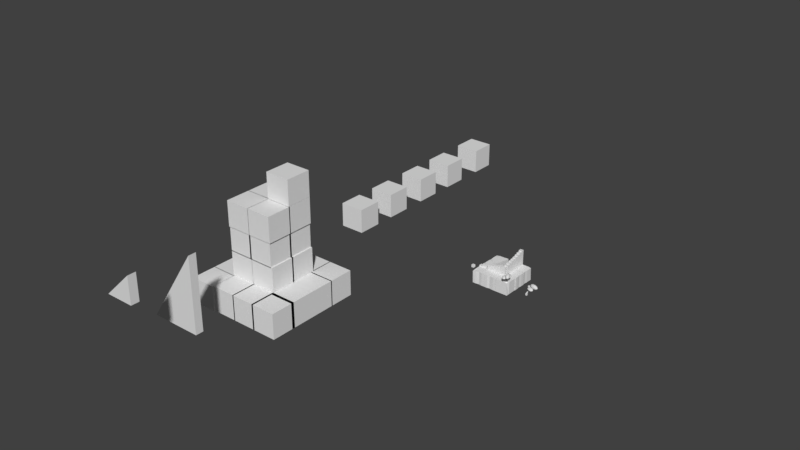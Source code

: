 # Source: island_block_testing.blend  (saved by Blender 2.78.0; exported with 4.5.12 LTS)
import bpy
from mathutils import Matrix  # noqa: F401  (used for matrix-valued properties, if any)

bpy.ops.wm.read_factory_settings(use_empty=True)
scene = bpy.context.scene
scene.name = 'Scene'

# ---- collections
col_collection_1 = bpy.data.collections.new('Collection 1'); scene.collection.children.link(col_collection_1)

# ---- world
world_world = bpy.data.worlds.new('World'); scene.world = world_world
world_world.color = (0.05088, 0.05088, 0.05088)
world_world.use_sun_shadow = False
world_world.sun_shadow_jitter_overblur = 0.0
world_world.cycles.sampling_method = 'MANUAL'

# ---- meshes
me_cube_001 = bpy.data.meshes.new('Cube.001')
me_cube_001.from_pydata([(-5.0, -5.0, -5.0), (-5.0, -5.0, 5.0), (-5.0, 5.0, -5.0), (-5.0, 5.0, 5.0), (5.0, -5.0, -5.0), (5.0, -5.0, 5.0), (5.0, 5.0, -5.0), (5.0, 5.0, 5.0), (-5.0, 0.0, -5.0), (-5.0, 0.0, 5.0), (5.0, 0.0, -5.0), (5.0, 0.0, 5.0), (0.0, 5.0, -5.0), (0.0, 5.0, 5.0), (-0.6016, -4.588, -5.0), (-0.6016, -4.588, 5.0), (0.0, 0.0, 5.0), (0.0, 0.0, -5.0), (2.5, 5.0, 5.0), (2.5, -5.0, -5.0), (2.5, 0.0, 5.0), (2.5, 5.0, -5.0), (2.5, -5.0, 5.0), (2.5, 0.0, -5.0), (-2.5, 5.0, -5.0), (-2.5, -5.0, 5.0), (-2.5, 0.0, -5.0), (-2.5, 5.0, 5.0), (-2.5, -5.0, -5.0), (-2.5, 0.0, 5.0), (-5.0, -2.5, -5.0), (5.0, -2.5, 5.0), (-5.0, -2.5, 5.0), (5.0, -2.5, -5.0), (0.0, -2.5, 5.0), (0.0, -2.5, -5.0), (2.5, -2.5, 5.0), (2.5, -2.5, -5.0), (-2.5, -2.5, -5.0), (-2.5, -2.5, 5.0), (-5.0, 2.5, 5.0), (5.0, 2.5, -5.0), (-5.0, 2.5, -5.0), (5.0, 2.5, 5.0), (0.0, 2.5, -5.0), (0.0, 2.5, 5.0), (2.5, 2.5, 5.0), (2.5, 2.5, -5.0), (-2.5, 2.5, -5.0), (-2.5, 2.5, 5.0), (-2.5, 5.0, 9.949), (0.0, 5.0, 9.949), (0.0, 2.5, 9.949), (-2.573, 2.661, 9.949), (0.0, 5.0, 10.67), (2.5, 5.0, 10.67), (0.0, 2.5, 10.67), (2.5, 2.5, 10.67), (-5.0, 2.5, 9.344), (-5.0, 5.0, 9.344), (-2.5, 5.0, 9.344), (-2.5, 2.5, 9.344), (2.5, 5.0, 11.33), (5.0, 5.0, 11.33), (5.0, 2.5, 11.33), (2.431, 2.698, 11.35), (15.26, 4.962, -5.0), (15.26, 4.962, 5.0), (5.263, 4.962, -5.0), (5.263, 4.962, 5.0), (15.26, 14.96, -5.0), (15.26, 14.96, 5.0), (5.263, 14.96, -5.0), (5.263, 14.96, 5.0), (10.26, 4.962, -5.0), (10.26, 4.962, 5.0), (10.26, 14.96, -5.0), (10.26, 14.96, 5.0), (5.263, 9.962, -5.0), (5.263, 9.962, 5.0), (14.96, 10.1, -5.0), (14.96, 10.1, 5.0), (10.26, 9.962, 5.0), (10.26, 9.962, -5.0), (5.263, 12.46, 5.0), (15.26, 12.46, -5.0), (10.26, 12.46, 5.0), (5.263, 12.46, -5.0), (15.26, 12.46, 5.0), (10.26, 12.46, -5.0), (5.263, 7.462, -5.0), (15.26, 7.462, 5.0), (10.26, 7.462, -5.0), (5.263, 7.462, 5.0), (15.26, 7.462, -5.0), (10.26, 7.462, 5.0), (12.76, 4.962, -5.0), (12.76, 14.96, 5.0), (12.76, 4.962, 5.0), (12.76, 14.96, -5.0), (12.76, 9.962, 5.0), (12.76, 9.962, -5.0), (12.76, 12.46, 5.0), (12.76, 12.46, -5.0), (12.76, 7.462, -5.0), (12.76, 7.462, 5.0), (7.763, 4.962, 5.0), (7.763, 14.96, -5.0), (7.763, 4.962, -5.0), (7.763, 14.96, 5.0), (7.763, 9.962, -5.0), (7.763, 9.962, 5.0), (7.763, 12.46, 5.0), (7.763, 12.46, -5.0), (7.763, 7.462, -5.0), (7.763, 7.462, 5.0), (5.263, 7.462, 12.88), (5.263, 9.962, 12.88), (7.763, 9.962, 12.88), (7.763, 7.462, 12.88), (5.263, 9.962, 13.55), (5.263, 12.46, 13.55), (7.763, 9.962, 13.55), (7.763, 12.46, 13.55), (7.763, 4.962, 12.28), (5.263, 4.962, 12.28), (5.263, 7.462, 12.28), (7.763, 7.462, 12.28), (5.263, 12.46, 13.91), (5.263, 14.96, 13.91), (7.763, 14.96, 13.91), (7.763, 12.46, 13.91), (15.3, 14.86, -5.0), (15.3, 14.86, 5.0), (5.305, 14.86, -5.0), (5.305, 14.86, 5.0), (15.3, 24.86, -5.0), (15.14, 24.48, 4.832), (5.305, 24.86, -5.0), (5.305, 24.86, 5.0), (10.3, 14.86, -5.0), (10.3, 14.86, 5.0), (10.3, 24.86, -5.0), (10.3, 24.86, 5.0), (5.305, 19.86, -5.0), (5.305, 19.86, 5.0), (15.3, 19.86, -5.0), (15.3, 19.86, 5.0), (10.3, 19.86, 5.0), (10.3, 19.86, -5.0), (5.305, 22.36, 5.0), (15.3, 22.36, -5.0), (10.3, 22.36, 5.0), (5.305, 22.36, -5.0), (15.3, 22.36, 5.0), (10.3, 22.36, -5.0), (5.305, 17.36, -5.0), (15.0, 17.15, 5.0), (10.3, 17.36, -5.0), (5.305, 17.36, 5.0), (15.0, 17.15, -5.0), (10.3, 17.36, 5.0), (12.8, 14.86, -5.0), (12.8, 24.86, 5.0), (12.8, 14.86, 5.0), (12.8, 24.86, -5.0), (12.8, 19.86, 5.0), (12.8, 19.86, -5.0), (12.8, 22.36, 5.0), (12.8, 22.36, -5.0), (12.8, 17.36, -5.0), (12.8, 17.36, 5.0), (7.805, 14.86, 5.0), (7.805, 24.86, -5.0), (7.805, 14.86, -5.0), (7.805, 24.86, 5.0), (7.805, 19.86, -5.0), (7.805, 19.86, 5.0), (7.805, 22.36, 5.0), (7.805, 22.36, -5.0), (7.805, 17.36, -5.0), (7.805, 17.36, 5.0), (5.305, 17.36, 15.3), (5.305, 19.86, 15.3), (7.805, 19.86, 15.3), (7.805, 17.36, 15.3), (5.305, 19.86, 16.09), (5.305, 22.36, 16.09), (7.805, 19.86, 16.09), (7.805, 22.36, 16.09), (7.805, 14.86, 14.5), (5.305, 14.86, 14.5), (5.305, 17.36, 14.5), (7.805, 17.36, 14.5), (5.305, 22.36, 17.01), (5.305, 24.86, 17.01), (7.805, 24.86, 17.01), (7.805, 22.36, 17.01), (-14.9, 14.91, -5.0), (-14.9, 14.91, 5.0), (-4.9, 14.91, -5.0), (-4.9, 14.91, 5.0), (-14.9, 4.912, -5.0), (-14.9, 4.912, 5.0), (-4.9, 4.912, -5.0), (-4.9, 4.912, 5.0), (-9.9, 14.91, -5.0), (-9.9, 14.91, 5.0), (-9.9, 4.912, -5.0), (-9.9, 4.912, 5.0), (-4.9, 9.912, -5.0), (-4.9, 9.912, 5.0), (-14.9, 9.912, -5.0), (-15.1, 9.89, 4.854), (-9.9, 9.912, 5.0), (-9.9, 9.912, -5.0), (-4.9, 7.412, 5.0), (-14.9, 7.412, -5.0), (-9.9, 7.412, 5.0), (-4.9, 7.412, -5.0), (-14.78, 7.446, 5.376), (-9.9, 7.412, -5.0), (-4.9, 12.41, -5.0), (-14.9, 12.41, 5.0), (-9.9, 12.41, -5.0), (-4.9, 12.41, 5.0), (-14.9, 12.41, -5.0), (-9.9, 12.41, 5.0), (-12.4, 14.91, -5.0), (-12.4, 4.912, 5.0), (-12.4, 14.91, 5.0), (-12.4, 4.912, -5.0), (-12.4, 9.912, 5.0), (-12.4, 9.912, -5.0), (-12.4, 7.412, 5.0), (-12.4, 7.412, -5.0), (-12.4, 12.41, -5.0), (-12.4, 12.41, 5.0), (-7.4, 14.91, 5.0), (-7.4, 4.912, -5.0), (-7.4, 14.91, -5.0), (-7.4, 4.912, 5.0), (-7.4, 9.912, -5.0), (-7.4, 9.912, 5.0), (-7.4, 7.412, 5.0), (-7.4, 7.412, -5.0), (-7.4, 12.41, -5.0), (-7.4, 12.41, 5.0), (-4.9, 12.41, 7.366), (-4.9, 9.912, 7.366), (-7.4, 9.912, 7.366), (-7.4, 12.41, 7.366), (-4.9, 9.912, 7.905), (-4.9, 7.412, 7.905), (-7.55, 9.862, 7.648), (-7.4, 7.412, 7.905), (-7.4, 14.91, 7.065), (-4.9, 14.91, 7.065), (-4.9, 12.41, 7.065), (-7.4, 12.41, 7.065), (-4.9, 7.412, 8.155), (-4.9, 4.912, 8.155), (-7.4, 4.912, 8.155), (-7.4, 7.412, 8.155), (4.96, -5.0, -5.0), (4.96, -5.0, 5.0), (4.96, 5.0, -5.0), (4.96, 5.0, 5.0), (14.96, -5.0, -5.0), (14.08, -4.998, 4.6), (14.96, 5.0, -5.0), (14.96, 5.0, 5.0), (4.96, 0.0, -5.0), (4.96, 0.0, 5.0), (14.96, 0.0, -5.0), (14.96, 0.0, 5.0), (9.96, 5.0, -5.0), (9.96, 5.0, 5.0), (9.96, -5.0, -5.0), (9.96, -5.0, 5.0), (9.96, 0.0, 5.0), (9.96, 0.0, -5.0), (12.46, 5.0, 5.0), (12.46, -5.0, -5.0), (12.46, 0.0, 5.0), (12.46, 5.0, -5.0), (12.46, -5.0, 5.0), (12.46, 0.0, -5.0), (7.46, 5.0, -5.0), (7.46, -5.0, 5.0), (7.46, 0.0, -5.0), (7.46, 5.0, 5.0), (7.46, -5.0, -5.0), (7.46, 0.0, 5.0), (4.96, -2.5, -5.0), (14.96, -2.5, 5.0), (4.96, -2.5, 5.0), (14.96, -2.5, -5.0), (9.96, -2.5, 5.0), (9.96, -2.5, -5.0), (12.46, -2.5, 5.0), (12.46, -2.5, -5.0), (7.46, -2.5, -5.0), (7.46, -2.5, 5.0), (4.96, 2.5, 5.0), (14.96, 2.5, -5.0), (4.96, 2.5, -5.0), (14.96, 2.5, 5.0), (9.96, 2.5, -5.0), (9.96, 2.5, 5.0), (12.46, 2.5, 5.0), (12.46, 2.5, -5.0), (7.46, 2.5, -5.0), (7.46, 2.5, 5.0), (8.003, 4.457, 6.568), (9.418, 4.457, 6.568), (9.418, 3.043, 6.568), (8.003, 3.043, 6.568), (9.96, 5.0, 5.181), (12.46, 5.0, 5.181), (9.96, 2.5, 5.181), (12.46, 2.5, 5.181), (4.96, 2.5, 11.58), (4.96, 5.0, 11.58), (7.46, 5.0, 11.58), (7.46, 2.5, 11.58), (12.46, 5.0, 5.087), (14.96, 5.0, 5.087), (14.96, 2.5, 5.087), (12.46, 2.5, 5.087), (-14.82, 24.86, -5.0), (-14.93, 24.67, 4.662), (-4.818, 24.86, -5.0), (-4.818, 24.86, 5.0), (-14.82, 14.86, -5.0), (-14.82, 14.86, 5.0), (-4.818, 14.86, -5.0), (-4.818, 14.86, 5.0), (-9.818, 24.86, -5.0), (-9.818, 24.86, 5.0), (-9.818, 14.86, -5.0), (-9.818, 14.86, 5.0), (-4.818, 19.86, -5.0), (-4.818, 19.86, 5.0), (-14.82, 19.86, -5.0), (-14.82, 19.86, 5.0), (-9.818, 19.86, 5.0), (-9.818, 19.86, -5.0), (-4.818, 17.36, 5.0), (-14.82, 17.36, -5.0), (-9.818, 17.36, 5.0), (-4.818, 17.36, -5.0), (-14.88, 17.24, 4.672), (-9.818, 17.36, -5.0), (-4.818, 22.36, -5.0), (-14.82, 22.36, 5.0), (-9.818, 22.36, -5.0), (-4.818, 22.36, 5.0), (-14.82, 22.36, -5.0), (-9.818, 22.36, 5.0), (-12.32, 24.86, -5.0), (-12.32, 14.86, 5.0), (-12.32, 24.86, 5.0), (-12.32, 14.86, -5.0), (-12.32, 19.86, 5.0), (-12.32, 19.86, -5.0), (-12.32, 17.36, 5.0), (-12.32, 17.36, -5.0), (-12.32, 22.36, -5.0), (-12.32, 22.36, 5.0), (-7.318, 24.86, 5.0), (-7.318, 14.86, -5.0), (-7.318, 24.86, -5.0), (-7.318, 14.86, 5.0), (-7.318, 19.86, -5.0), (-7.318, 19.86, 5.0), (-7.318, 17.36, 5.0), (-7.318, 17.36, -5.0), (-7.318, 22.36, -5.0), (-7.318, 22.36, 5.0), (-4.818, 22.36, 5.634), (-4.818, 19.86, 5.634), (-7.318, 19.86, 5.634), (-7.318, 22.36, 5.634), (-4.818, 19.86, 6.137), (-4.818, 17.36, 6.137), (-7.318, 19.86, 6.137), (-7.318, 17.36, 6.137), (-7.318, 24.86, 5.194), (-4.818, 24.86, 5.194), (-4.818, 22.36, 5.194), (-7.318, 22.36, 5.194), (-4.818, 17.36, 6.526), (-4.818, 14.86, 6.526), (-7.318, 14.86, 6.526), (-7.318, 17.36, 6.526), (7.46, 5.0, 5.391), (9.96, 5.0, 5.391), (9.96, 2.5, 5.391), (7.46, 2.5, 5.391), (-14.98, -5.0, -5.0), (-15.06, -5.212, 4.454), (-14.98, 5.0, -5.0), (-14.98, 5.0, 5.0), (-4.976, -5.0, -5.0), (-4.976, -5.0, 5.0), (-4.976, 5.0, -5.0), (-4.976, 5.0, 5.0), (-14.98, 0.0, -5.0), (-14.98, 0.0, 5.0), (-4.976, 0.0, -5.0), (-4.976, 0.0, 5.0), (-9.976, 5.0, -5.0), (-9.976, 5.0, 5.0), (-9.976, -4.618, -5.0), (-10.02, -4.489, 5.0), (-9.976, 0.0, 5.0), (-9.976, 0.0, -5.0), (-7.476, 5.0, 5.0), (-7.476, -5.0, -5.0), (-7.476, 0.0, 5.0), (-7.476, 5.0, -5.0), (-7.476, -5.0, 5.0), (-7.476, 0.0, -5.0), (-12.48, 5.0, -5.0), (-12.48, -5.0, 5.0), (-12.48, 0.0, -5.0), (-12.48, 5.0, 5.0), (-12.48, -5.0, -5.0), (-12.48, 0.0, 5.0), (-14.98, -2.5, -5.0), (-4.976, -2.5, 5.0), (-14.98, -2.5, 5.0), (-4.976, -2.5, -5.0), (-9.976, -2.5, 5.0), (-9.976, -2.5, -5.0), (-7.476, -2.5, 5.0), (-7.476, -2.5, -5.0), (-12.48, -2.5, -5.0), (-12.48, -2.5, 5.0), (-14.98, 2.5, 5.0), (-4.976, 2.5, -5.0), (-14.98, 2.5, -5.0), (-4.976, 2.5, 5.0), (-9.976, 2.5, -5.0), (-9.976, 2.5, 5.0), (-7.476, 2.5, 5.0), (-7.476, 2.5, -5.0), (-12.48, 2.5, -5.0), (-12.48, 2.5, 5.0), (-11.93, 4.457, 6.568), (-10.52, 4.457, 6.568), (-10.52, 3.043, 6.568), (-11.93, 3.043, 6.568), (-9.976, 5.0, 5.181), (-7.476, 5.0, 5.181), (-9.976, 2.5, 5.181), (-7.476, 2.5, 5.181), (-14.98, 2.5, 6.095), (-14.98, 5.0, 6.095), (-12.48, 5.0, 6.095), (-12.48, 2.5, 6.095), (-7.476, 5.0, 8.842), (-4.976, 5.0, 8.842), (-4.976, 2.5, 8.842), (-7.546, 2.857, 8.961), (-12.48, 5.0, 5.391), (-9.976, 5.0, 5.391), (-9.976, 2.5, 5.391), (-12.48, 2.5, 5.391), (12.01, -3.742, 4.205), (12.01, -3.742, 5.415), (12.88, -2.904, 4.205), (12.88, -2.904, 5.415), (12.85, -4.615, 4.205), (12.85, -4.615, 5.415), (13.72, -3.778, 4.205), (13.72, -3.778, 5.415), (13.08, -4.476, 7.678), (13.57, -4.003, 7.678), (14.04, -4.489, 7.557), (13.54, -4.962, 7.557), (14.22, -5.584, 9.34), (14.63, -5.191, 9.34), (14.93, -5.5, 8.965), (14.52, -5.893, 8.965), (15.36, -6.696, 10.18), (15.69, -6.381, 10.18), (15.95, -6.652, 9.924), (15.62, -6.967, 9.924), (16.42, -7.727, 11.42), (16.68, -7.484, 11.42), (16.88, -7.692, 11.22), (16.62, -7.935, 11.22), (16.55, -7.851, 12.52), (16.8, -7.619, 12.52), (17.02, -7.857, 12.46), (16.78, -8.089, 12.46), (16.41, -7.172, 10.57), (16.12, -7.451, 10.57), (15.89, -7.211, 10.8), (16.19, -6.933, 10.8), (14.74, -6.108, 9.157), (14.96, -6.323, 9.348), (15.18, -6.537, 9.54), (15.4, -6.752, 9.732), (15.13, -6.474, 10.01), (14.91, -6.252, 9.845), (14.68, -6.029, 9.677), (14.45, -5.807, 9.508), (14.84, -5.429, 9.508), (15.05, -5.667, 9.677), (15.27, -5.905, 9.845), (15.48, -6.143, 10.01), (15.75, -6.421, 9.732), (15.54, -6.191, 9.54), (15.34, -5.96, 9.348), (15.13, -5.73, 9.157), (14.26, -4.741, 7.909), (14.48, -4.994, 8.261), (14.7, -5.247, 8.613), (14.27, -5.66, 8.613), (14.03, -5.427, 8.261), (13.79, -5.194, 7.909), (13.36, -4.753, 8.093), (13.65, -5.03, 8.509), (13.93, -5.307, 8.924), (14.36, -4.894, 8.924), (14.1, -4.597, 8.509), (13.83, -4.3, 8.093), (15.17, -3.797, 8.686), (15.25, -4.004, 8.878), (14.98, -3.805, 9.015), (14.89, -3.561, 8.788), (15.55, -3.396, 9.77), (15.56, -3.569, 9.853), (15.36, -3.465, 9.914), (15.35, -3.262, 9.816), (15.5, -3.438, 10.59), (15.49, -3.589, 10.58), (15.32, -3.518, 10.57), (15.32, -3.34, 10.58), (14.89, -7.592, 10.33), (14.76, -7.315, 10.51), (14.67, -7.476, 10.21), (14.54, -7.187, 10.4), (14.4, -7.928, 11.23), (14.36, -7.712, 11.28), (14.23, -7.881, 11.21), (14.19, -7.654, 11.25), (15.33, -3.281, 9.241), (15.33, -5.222, 9.744), (13.98, -3.086, 9.744), (14.49, -1.219, 9.744), (16.16, -2.202, 9.744), (16.68, -4.676, 9.744), (14.5, -4.36, 10.56), (13.98, -1.886, 10.56), (15.33, -1.339, 10.56), (16.68, -3.476, 10.56), (16.16, -5.343, 10.56), (15.33, -3.281, 11.06), (14.54, -3.166, 9.377), (15.33, -4.422, 9.377), (14.54, -4.307, 9.672), (16.12, -5.242, 9.672), (16.12, -4.101, 9.377), (14.84, -2.069, 9.377), (14.04, -1.954, 9.672), (15.82, -2.646, 9.377), (15.33, -1.434, 9.672), (16.61, -3.466, 9.672), (15.82, -5.634, 10.15), (16.61, -5.313, 10.15), (14.05, -3.801, 10.15), (14.84, -5.056, 10.15), (14.04, -1.249, 10.15), (13.74, -2.346, 10.15), (15.82, -1.505, 10.15), (14.84, -0.9277, 10.15), (16.92, -4.215, 10.15), (16.61, -2.761, 10.15), (15.33, -5.127, 10.63), (14.05, -3.095, 10.63), (14.53, -1.32, 10.63), (16.12, -2.254, 10.63), (16.61, -4.608, 10.63), (14.84, -3.915, 10.92), (15.82, -4.493, 10.92), (14.54, -2.461, 10.92), (15.33, -2.14, 10.92), (16.12, -3.396, 10.92), (14.28, -7.815, 10.12), (14.08, -9.931, 10.65), (12.7, -7.576, 10.65), (13.51, -5.552, 10.65), (15.39, -6.655, 10.65), (15.74, -9.362, 10.65), (13.18, -8.975, 11.5), (12.82, -6.269, 11.5), (14.49, -5.699, 11.5), (15.87, -8.054, 11.5), (15.06, -10.08, 11.5), (14.28, -7.815, 12.03), (13.35, -7.675, 10.26), (14.16, -9.059, 10.26), (13.23, -8.918, 10.57), (15.02, -9.968, 10.57), (15.14, -8.724, 10.26), (13.83, -6.485, 10.26), (12.9, -6.344, 10.57), (14.93, -7.133, 10.26), (14.48, -5.803, 10.57), (15.79, -8.042, 10.57), (14.62, -10.39, 11.08), (15.6, -10.05, 11.08), (12.7, -8.356, 11.08), (13.51, -9.741, 11.08), (12.97, -5.576, 11.08), (12.49, -6.766, 11.08), (15.05, -5.89, 11.08), (13.95, -5.241, 11.08), (16.07, -8.865, 11.08), (15.87, -7.274, 11.08), (14.09, -9.827, 11.58), (12.78, -7.588, 11.58), (13.55, -5.662, 11.58), (15.34, -6.712, 11.58), (15.67, -9.286, 11.58), (13.63, -8.497, 11.89), (14.74, -9.145, 11.89), (13.43, -6.906, 11.89), (14.4, -6.571, 11.89), (15.21, -7.956, 11.89), (16.89, -7.886, 11.26), (17.25, -10.49, 12.16), (15.23, -7.666, 12.16), (15.5, -5.148, 12.16), (17.69, -6.414, 12.16), (18.77, -9.714, 12.16), (16.09, -9.358, 13.61), (15.0, -6.058, 13.61), (16.52, -5.284, 13.61), (18.55, -8.106, 13.61), (18.28, -10.62, 13.61), (16.89, -7.886, 14.51), (15.91, -7.757, 11.5), (17.1, -9.415, 11.5), (16.13, -9.286, 12.03), (18.21, -10.49, 12.03), (18.0, -8.96, 11.5), (16.07, -6.277, 11.5), (15.09, -6.148, 12.03), (17.36, -7.021, 11.5), (16.54, -5.412, 12.03), (18.47, -8.095, 12.03), (17.92, -11.02, 12.88), (18.82, -10.57, 12.88), (15.44, -8.622, 12.88), (16.63, -10.28, 12.88), (14.96, -5.202, 12.88), (14.8, -6.682, 12.88), (17.14, -5.491, 12.88), (15.85, -4.748, 12.88), (18.97, -9.09, 12.88), (18.33, -7.15, 12.88), (17.24, -10.36, 13.74), (15.31, -7.677, 13.74), (15.56, -5.282, 13.74), (17.65, -6.486, 13.74), (18.68, -9.624, 13.74), (16.42, -8.751, 14.27), (17.71, -9.495, 14.27), (15.78, -6.812, 14.27), (16.67, -6.357, 14.27), (17.86, -8.015, 14.27), (31.4, -6.568, 2.43), (31.4, -6.568, 3.64), (31.4, -5.359, 2.43), (31.4, -5.359, 3.64), (32.61, -6.568, 2.43), (32.61, -6.568, 3.64), (32.61, -5.359, 2.43), (32.61, -5.359, 3.64), (32.67, -6.305, 5.903), (32.67, -5.622, 5.903), (33.34, -5.622, 5.782), (33.34, -6.305, 5.782), (34.26, -6.248, 7.565), (34.26, -5.679, 7.565), (34.69, -5.679, 7.19), (34.69, -6.248, 7.19), (35.86, -6.191, 8.407), (35.86, -5.736, 8.407), (36.23, -5.736, 8.149), (36.23, -6.191, 8.149), (37.33, -6.139, 9.645), (37.33, -5.788, 9.645), (37.62, -5.788, 9.447), (37.62, -6.139, 9.447), (37.51, -6.131, 10.75), (37.51, -5.796, 10.75), (37.84, -5.796, 10.68), (37.84, -6.131, 10.68), (36.93, -5.762, 8.798), (36.93, -6.165, 8.798), (36.59, -6.165, 9.026), (36.59, -5.762, 9.026), (35.0, -6.237, 7.381), (35.3, -6.225, 7.573), (35.61, -6.214, 7.765), (35.92, -6.203, 7.957), (35.54, -6.203, 8.239), (35.22, -6.214, 8.07), (34.9, -6.225, 7.902), (34.58, -6.237, 7.733), (34.58, -5.69, 7.733), (34.9, -5.702, 7.902), (35.22, -5.713, 8.07), (35.54, -5.724, 8.239), (35.92, -5.724, 7.957), (35.61, -5.713, 7.765), (35.3, -5.702, 7.573), (35.0, -5.69, 7.381), (33.68, -5.636, 6.134), (34.02, -5.65, 6.486), (34.35, -5.665, 6.838), (34.35, -6.262, 6.838), (34.02, -6.277, 6.486), (33.68, -6.291, 6.134), (33.07, -6.291, 6.318), (33.47, -6.277, 6.734), (33.86, -6.262, 7.149), (33.86, -5.665, 7.149), (33.47, -5.65, 6.734), (33.07, -5.636, 6.318), (33.63, -4.323, 6.911), (33.83, -4.412, 7.103), (33.5, -4.468, 7.24), (33.26, -4.365, 7.013), (33.6, -3.77, 7.995), (33.74, -3.882, 8.078), (33.52, -3.958, 8.138), (33.36, -3.827, 8.041), (33.59, -3.84, 8.815), (33.7, -3.95, 8.8), (33.53, -4.027, 8.794), (33.4, -3.898, 8.81), (36.17, -7.155, 8.559), (35.88, -7.057, 8.734), (35.93, -7.235, 8.434), (35.64, -7.128, 8.624), (36.08, -7.74, 9.459), (35.89, -7.62, 9.503), (35.92, -7.831, 9.432), (35.73, -7.7, 9.48), (33.37, -3.853, 7.466), (34.77, -5.195, 7.968), (32.29, -4.691, 7.968), (31.3, -3.029, 7.968), (33.16, -2.505, 7.968), (35.31, -3.844, 7.968), (33.57, -5.2, 8.781), (31.42, -3.862, 8.781), (31.96, -2.511, 8.781), (34.44, -3.014, 8.781), (35.43, -4.676, 8.781), (33.37, -3.853, 9.283), (32.73, -4.345, 7.602), (34.19, -4.641, 7.602), (33.56, -5.134, 7.897), (35.33, -4.636, 7.897), (34.51, -3.847, 7.602), (32.15, -3.368, 7.602), (31.52, -3.861, 7.897), (33.25, -3.061, 7.602), (32.03, -2.576, 7.897), (34.39, -3.055, 7.897), (35.41, -5.126, 8.375), (35.72, -4.332, 8.375), (32.85, -5.137, 8.375), (34.31, -5.433, 8.375), (31.01, -3.374, 8.375), (31.59, -4.351, 8.375), (32.42, -2.272, 8.375), (31.33, -2.58, 8.375), (35.14, -3.355, 8.375), (33.88, -2.568, 8.375), (34.7, -5.129, 8.852), (32.34, -4.65, 8.852), (31.4, -3.069, 8.852), (33.17, -2.571, 8.852), (35.21, -3.844, 8.852), (33.49, -4.645, 9.147), (34.58, -4.337, 9.147), (32.22, -3.858, 9.147), (32.54, -3.064, 9.147), (34.0, -3.36, 9.147), (35.91, -7.746, 8.346), (37.3, -9.358, 8.874), (34.65, -8.724, 8.874), (33.74, -6.738, 8.874), (35.84, -6.144, 8.874), (38.04, -7.763, 8.874), (35.99, -9.347, 9.729), (33.79, -7.728, 9.729), (34.53, -6.133, 9.729), (37.18, -6.767, 9.729), (38.08, -8.753, 9.729), (35.91, -7.746, 10.26), (35.17, -8.321, 8.489), (36.73, -8.693, 8.489), (35.98, -9.269, 8.799), (37.98, -8.704, 8.799), (37.16, -7.756, 8.489), (34.64, -7.153, 8.489), (33.89, -7.729, 8.799), (35.87, -6.804, 8.489), (34.6, -6.212, 8.799), (37.12, -6.815, 8.799), (38.0, -9.286, 9.302), (38.44, -8.348, 9.302), (35.21, -9.262, 9.302), (36.77, -9.635, 9.302), (33.39, -7.143, 9.302), (33.92, -8.31, 9.302), (35.06, -5.857, 9.302), (33.83, -6.206, 9.302), (37.91, -7.181, 9.302), (36.62, -6.229, 9.302), (37.23, -9.279, 9.804), (34.71, -8.676, 9.804), (33.85, -6.787, 9.804), (35.85, -6.223, 9.804), (37.94, -7.763, 9.804), (35.96, -8.687, 10.11), (37.19, -8.338, 10.11), (34.67, -7.735, 10.11), (35.1, -6.798, 10.11), (36.66, -7.17, 10.11), (37.77, -5.915, 9.485), (39.9, -7.452, 10.38), (36.46, -6.962, 10.38), (34.83, -5.025, 10.38), (37.26, -4.318, 10.38), (40.39, -5.818, 10.38), (38.28, -7.512, 11.84), (35.14, -6.012, 11.84), (35.64, -4.378, 11.84), (39.08, -4.868, 11.84), (40.71, -6.805, 11.84), (37.77, -5.915, 12.73), (37.0, -6.53, 9.728), (39.02, -6.818, 9.728), (38.25, -7.434, 10.26), (40.56, -6.761, 10.26), (39.31, -5.858, 9.728), (36.04, -5.392, 9.728), (35.27, -6.007, 10.26), (37.47, -4.976, 9.728), (35.74, -4.453, 10.26), (39.01, -4.919, 10.26), (40.75, -7.341, 11.11), (41.04, -6.381, 11.11), (37.3, -7.469, 11.11), (39.32, -7.757, 11.11), (34.5, -5.449, 11.11), (35.46, -6.588, 11.11), (36.22, -4.073, 11.11), (34.79, -4.488, 11.11), (40.08, -5.242, 11.11), (38.24, -4.361, 11.11), (39.8, -7.377, 11.96), (36.52, -6.911, 11.96), (34.97, -5.069, 11.96), (37.29, -4.396, 11.96), (40.27, -5.823, 11.96), (38.07, -6.854, 12.49), (39.5, -6.438, 12.49), (36.23, -5.972, 12.49), (36.52, -5.012, 12.49), (38.54, -5.3, 12.49), (-18.63, -2.209, 5.114), (-18.63, -2.209, 7.114), (-18.63, -0.2085, 5.114), (-18.63, -0.2085, 7.114), (-16.63, -2.209, 5.114), (-16.63, -2.209, 7.114), (-16.63, -0.2085, 5.114), (-16.63, -0.2085, 7.114), (-151.3, 4.848, -7.406), (-151.3, 4.848, 12.59), (-151.3, 24.85, -7.406), (-151.3, 24.85, 12.59), (-131.3, 4.848, -7.406), (-131.3, 4.848, 12.59), (-131.3, 24.85, -7.406), (-131.3, 24.85, 12.59), (-151.3, 40.67, -7.406), (-151.3, 40.67, 12.59), (-151.3, 60.67, -7.406), (-151.3, 60.67, 12.59), (-131.3, 40.67, -7.406), (-131.3, 40.67, 12.59), (-131.3, 60.67, -7.406), (-131.3, 60.67, 12.59), (-151.3, 79.27, -7.406), (-151.3, 79.27, 12.59), (-151.3, 99.27, -7.406), (-151.3, 99.27, 12.59), (-131.3, 79.27, -7.406), (-131.3, 79.27, 12.59), (-131.3, 99.27, -7.406), (-131.3, 99.27, 12.59), (-151.3, 115.9, -7.406), (-151.3, 115.9, 12.59), (-151.3, 135.9, -7.406), (-151.3, 135.9, 12.59), (-131.3, 115.9, -7.406), (-131.3, 115.9, 12.59), (-131.3, 135.9, -7.406), (-131.3, 135.9, 12.59), (-151.3, 156.7, -7.406), (-151.3, 156.7, 12.59), (-151.3, 176.7, -7.406), (-151.3, 176.7, 12.59), (-131.3, 156.7, -7.406), (-131.3, 156.7, 12.59), (-131.3, 176.7, -7.406), (-131.3, 176.7, 12.59), (-132.4, -91.93, -7.406), (-132.4, -91.93, 12.59), (-132.4, -71.93, -7.406), (-132.4, -71.93, 12.59), (-112.4, -91.93, -7.406), (-112.4, -91.93, 12.59), (-112.4, -71.93, -7.406), (-112.4, -71.93, 12.59), (-151.3, -92.01, -7.406), (-151.3, -92.01, 12.59), (-151.3, -72.01, -7.406), (-151.3, -72.01, 12.59), (-131.3, -92.01, -7.406), (-131.3, -92.01, 12.59), (-131.3, -72.01, -7.406), (-131.3, -72.01, 12.59), (-151.3, -111.1, -7.406), (-151.3, -111.1, 12.59), (-151.3, -91.07, -7.406), (-151.3, -91.07, 12.59), (-131.3, -111.1, -7.406), (-131.3, -111.1, 12.59), (-131.3, -91.07, -7.406), (-131.3, -91.07, 12.59), (-151.3, -130.0, -7.406), (-151.3, -130.0, 12.59), (-151.3, -110.0, -7.406), (-151.3, -110.0, 12.59), (-131.3, -130.0, -7.406), (-131.3, -130.0, 12.59), (-131.3, -110.0, -7.406), (-131.3, -110.0, 12.59), (-151.3, -149.5, -7.406), (-151.3, -149.5, 12.59), (-151.3, -129.5, -7.406), (-151.3, -129.5, 12.59), (-131.3, -149.5, -7.406), (-131.3, -149.5, 12.59), (-131.3, -129.5, -7.406), (-131.3, -129.5, 12.59), (-113.1, -91.93, -7.406), (-113.1, -91.93, 12.59), (-113.1, -71.93, -7.406), (-113.1, -71.93, 12.59), (-93.09, -91.93, -7.406), (-93.09, -91.93, 12.59), (-93.09, -71.93, -7.406), (-93.09, -71.93, 12.59), (-93.74, -91.93, -7.406), (-93.74, -91.93, 12.59), (-93.74, -71.93, -7.406), (-93.74, -71.93, 12.59), (-73.74, -91.93, -7.406), (-73.74, -91.93, 12.59), (-73.74, -71.93, -7.406), (-73.74, -71.93, 12.59), (-93.74, -111.0, -7.406), (-93.74, -111.0, 12.59), (-93.74, -91.04, -7.406), (-93.74, -91.04, 12.59), (-73.74, -111.0, -7.406), (-73.74, -111.0, 12.59), (-73.74, -91.04, -7.406), (-73.74, -91.04, 12.59), (-93.74, -131.0, -7.406), (-93.74, -131.0, 12.59), (-93.74, -111.0, -7.406), (-93.74, -111.0, 12.59), (-73.74, -131.0, -7.406), (-73.74, -131.0, 12.59), (-73.74, -111.0, -7.406), (-73.74, -111.0, 12.59), (-93.74, -148.6, -7.406), (-93.74, -148.6, 12.59), (-93.74, -128.6, -7.406), (-93.74, -128.6, 12.59), (-73.74, -148.6, -7.406), (-73.74, -148.6, 12.59), (-73.74, -128.6, -7.406), (-73.74, -128.6, 12.59), (-112.4, -148.6, -7.406), (-112.4, -148.6, 12.59), (-112.4, -128.6, -7.406), (-112.4, -128.6, 12.59), (-92.38, -148.6, -7.406), (-92.38, -148.6, 12.59), (-92.38, -128.6, -7.406), (-92.38, -128.6, 12.59), (-131.5, -148.6, -7.406), (-131.5, -148.6, 12.59), (-131.5, -128.6, -7.406), (-131.5, -128.6, 12.59), (-111.5, -148.6, -7.406), (-111.5, -148.6, 12.59), (-111.5, -128.6, -7.406), (-111.5, -128.6, 12.59), (-131.5, -109.9, 12.07), (-131.5, -109.9, 32.07), (-131.5, -89.92, 12.07), (-131.5, -89.92, 32.07), (-111.5, -109.9, 12.07), (-111.5, -109.9, 32.07), (-111.5, -89.92, 12.07), (-111.5, -89.92, 32.07), (-112.8, -109.9, 12.07), (-112.8, -109.9, 32.07), (-112.8, -89.92, 12.07), (-112.8, -89.92, 32.07), (-92.8, -109.9, 12.07), (-92.8, -109.9, 32.07), (-92.8, -89.92, 12.07), (-92.8, -89.92, 32.07), (-112.8, -128.7, 12.07), (-112.8, -128.7, 32.07), (-112.8, -108.7, 12.07), (-112.8, -108.7, 32.07), (-92.8, -128.7, 12.07), (-92.8, -128.7, 32.07), (-92.8, -108.7, 12.07), (-92.8, -108.7, 32.07), (-132.6, -128.7, 12.07), (-132.6, -128.7, 32.07), (-132.6, -108.7, 12.07), (-132.6, -108.7, 32.07), (-112.6, -128.7, 12.07), (-112.6, -128.7, 32.07), (-112.6, -108.7, 12.07), (-112.6, -108.7, 32.07), (-132.6, -128.7, 31.53), (-132.6, -128.7, 51.53), (-132.6, -108.7, 31.53), (-132.6, -108.7, 51.53), (-112.6, -128.7, 31.53), (-112.6, -128.7, 51.53), (-112.6, -108.7, 31.53), (-112.6, -108.7, 51.53), (-113.9, -128.7, 31.53), (-113.9, -128.7, 51.53), (-113.9, -108.7, 31.53), (-113.9, -108.7, 51.53), (-93.92, -128.7, 31.53), (-93.92, -128.7, 51.53), (-93.92, -108.7, 31.53), (-93.92, -108.7, 51.53), (-113.9, -110.1, 31.53), (-113.9, -110.1, 51.53), (-113.9, -90.06, 31.53), (-113.9, -90.06, 51.53), (-93.92, -110.1, 31.53), (-93.92, -110.1, 51.53), (-93.92, -90.06, 31.53), (-93.92, -90.06, 51.53), (-132.3, -110.1, 31.53), (-132.3, -110.1, 51.53), (-132.3, -90.06, 31.53), (-132.3, -90.06, 51.53), (-112.3, -110.1, 31.53), (-112.3, -110.1, 51.53), (-112.3, -90.06, 31.53), (-112.3, -90.06, 51.53), (-132.3, -110.1, 51.1), (-132.3, -110.1, 71.1), (-132.3, -90.06, 51.1), (-132.3, -90.06, 71.1), (-112.3, -110.1, 51.1), (-112.3, -110.1, 71.1), (-112.3, -90.06, 51.1), (-112.3, -90.06, 71.1), (-132.3, -129.7, 51.1), (-132.3, -129.7, 71.1), (-132.3, -109.7, 51.1), (-132.3, -109.7, 71.1), (-112.3, -129.7, 51.1), (-112.3, -129.7, 71.1), (-112.3, -109.7, 51.1), (-112.3, -109.7, 71.1), (-112.6, -129.7, 51.1), (-112.6, -129.7, 71.1), (-112.6, -109.7, 51.1), (-112.6, -109.7, 71.1), (-92.65, -129.7, 51.1), (-92.65, -129.7, 71.1), (-92.65, -109.7, 51.1), (-92.65, -109.7, 71.1), (-112.6, -110.5, 51.1), (-112.6, -110.5, 71.1), (-112.6, -90.46, 51.1), (-112.6, -90.46, 71.1), (-92.65, -110.5, 51.1), (-92.65, -110.5, 71.1), (-92.65, -90.46, 51.1), (-92.65, -90.46, 71.1), (-112.6, -110.5, 71.29), (-112.6, -110.5, 91.29), (-112.6, -90.46, 71.29), (-112.6, -90.46, 91.29), (-92.65, -110.5, 71.29), (-92.65, -110.5, 91.29), (-92.65, -90.46, 71.29), (-92.65, -90.46, 91.29), (-132.4, -197.5, 12.35), (-132.4, -191.4, 12.35), (-93.2, -197.5, 12.35), (-93.2, -197.5, 70.4), (-93.2, -191.4, 12.35), (-93.2, -191.4, 70.4), (-96.52, -255.3, 68.26), (-96.52, -249.2, 68.26), (-75.61, -255.3, 68.26), (-75.61, -255.3, 88.09), (-75.61, -249.2, 68.26), (-75.61, -249.2, 88.09)], [], [(42, 40, 3, 2), (21, 18, 7, 6), (33, 31, 5, 4), (28, 25, 1, 0), (37, 33, 4, 19), (39, 32, 1, 25), (49, 40, 9, 29), (47, 41, 10, 23), (41, 43, 11, 10), (30, 32, 9, 8), (48, 44, 17, 26), (46, 45, 16, 20), (36, 34, 15, 22), (38, 35, 14, 28), (19, 22, 15, 14), (24, 27, 13, 12), (4, 5, 22, 19), (31, 36, 22, 5), (43, 46, 20, 11), (44, 47, 23, 17), (35, 37, 19, 14), (12, 13, 18, 21), (2, 3, 27, 24), (30, 38, 28, 0), (42, 48, 26, 8), (45, 49, 29, 16), (34, 39, 25, 15), (14, 15, 25, 28), (16, 29, 39, 34), (8, 26, 38, 30), (17, 23, 37, 35), (11, 20, 36, 31), (26, 17, 35, 38), (20, 16, 34, 36), (0, 1, 32, 30), (29, 9, 32, 39), (23, 10, 33, 37), (10, 11, 31, 33), (13, 27, 50, 51), (2, 24, 48, 42), (12, 21, 47, 44), (46, 43, 64, 65), (18, 13, 54, 55), (24, 12, 44, 48), (6, 7, 43, 41), (21, 6, 41, 47), (49, 27, 60, 61), (8, 9, 40, 42), (51, 50, 53, 52), (27, 49, 53, 50), (45, 13, 51, 52), (49, 45, 52, 53), (55, 54, 56, 57), (13, 45, 56, 54), (45, 46, 57, 56), (46, 18, 55, 57), (60, 59, 58, 61), (40, 49, 61, 58), (3, 40, 58, 59), (27, 3, 59, 60), (63, 62, 65, 64), (43, 7, 63, 64), (7, 18, 62, 63), (18, 46, 65, 62), (108, 106, 69, 68), (87, 84, 73, 72), (99, 97, 71, 70), (94, 91, 67, 66), (103, 99, 70, 85), (105, 98, 67, 91), (115, 106, 75, 95), (113, 107, 76, 89), (107, 109, 77, 76), (96, 98, 75, 74), (114, 110, 83, 92), (112, 111, 82, 86), (102, 100, 81, 88), (104, 101, 80, 94), (85, 88, 81, 80), (90, 93, 79, 78), (70, 71, 88, 85), (97, 102, 88, 71), (109, 112, 86, 77), (110, 113, 89, 83), (101, 103, 85, 80), (78, 79, 84, 87), (68, 69, 93, 90), (96, 104, 94, 66), (108, 114, 92, 74), (111, 115, 95, 82), (100, 105, 91, 81), (80, 81, 91, 94), (82, 95, 105, 100), (74, 92, 104, 96), (83, 89, 103, 101), (77, 86, 102, 97), (92, 83, 101, 104), (86, 82, 100, 102), (66, 67, 98, 96), (95, 75, 98, 105), (89, 76, 99, 103), (76, 77, 97, 99), (79, 93, 116, 117), (68, 90, 114, 108), (78, 87, 113, 110), (112, 109, 130, 131), (84, 79, 120, 121), (90, 78, 110, 114), (72, 73, 109, 107), (87, 72, 107, 113), (115, 93, 126, 127), (74, 75, 106, 108), (117, 116, 119, 118), (93, 115, 119, 116), (111, 79, 117, 118), (115, 111, 118, 119), (121, 120, 122, 123), (79, 111, 122, 120), (111, 112, 123, 122), (112, 84, 121, 123), (126, 125, 124, 127), (106, 115, 127, 124), (69, 106, 124, 125), (93, 69, 125, 126), (129, 128, 131, 130), (109, 73, 129, 130), (73, 84, 128, 129), (84, 112, 131, 128), (174, 172, 135, 134), (153, 150, 139, 138), (165, 163, 137, 136), (160, 157, 133, 132), (169, 165, 136, 151), (171, 164, 133, 157), (181, 172, 141, 161), (179, 173, 142, 155), (173, 175, 143, 142), (162, 164, 141, 140), (180, 176, 149, 158), (178, 177, 148, 152), (168, 166, 147, 154), (170, 167, 146, 160), (151, 154, 147, 146), (156, 159, 145, 144), (136, 137, 154, 151), (163, 168, 154, 137), (175, 178, 152, 143), (176, 179, 155, 149), (167, 169, 151, 146), (144, 145, 150, 153), (134, 135, 159, 156), (162, 170, 160, 132), (174, 180, 158, 140), (177, 181, 161, 148), (166, 171, 157, 147), (146, 147, 157, 160), (148, 161, 171, 166), (140, 158, 170, 162), (149, 155, 169, 167), (143, 152, 168, 163), (158, 149, 167, 170), (152, 148, 166, 168), (132, 133, 164, 162), (161, 141, 164, 171), (155, 142, 165, 169), (142, 143, 163, 165), (145, 159, 182, 183), (134, 156, 180, 174), (144, 153, 179, 176), (178, 175, 196, 197), (150, 145, 186, 187), (156, 144, 176, 180), (138, 139, 175, 173), (153, 138, 173, 179), (181, 159, 192, 193), (140, 141, 172, 174), (183, 182, 185, 184), (159, 181, 185, 182), (177, 145, 183, 184), (181, 177, 184, 185), (187, 186, 188, 189), (145, 177, 188, 186), (177, 178, 189, 188), (178, 150, 187, 189), (192, 191, 190, 193), (172, 181, 193, 190), (135, 172, 190, 191), (159, 135, 191, 192), (195, 194, 197, 196), (175, 139, 195, 196), (139, 150, 194, 195), (150, 178, 197, 194), (240, 238, 201, 200), (219, 216, 205, 204), (231, 229, 203, 202), (226, 223, 199, 198), (235, 231, 202, 217), (237, 230, 199, 223), (247, 238, 207, 227), (245, 239, 208, 221), (239, 241, 209, 208), (228, 230, 207, 206), (246, 242, 215, 224), (244, 243, 214, 218), (234, 232, 213, 220), (236, 233, 212, 226), (217, 220, 213, 212), (222, 225, 211, 210), (202, 203, 220, 217), (229, 234, 220, 203), (241, 244, 218, 209), (242, 245, 221, 215), (233, 235, 217, 212), (210, 211, 216, 219), (200, 201, 225, 222), (228, 236, 226, 198), (240, 246, 224, 206), (243, 247, 227, 214), (232, 237, 223, 213), (212, 213, 223, 226), (214, 227, 237, 232), (206, 224, 236, 228), (215, 221, 235, 233), (209, 218, 234, 229), (224, 215, 233, 236), (218, 214, 232, 234), (198, 199, 230, 228), (227, 207, 230, 237), (221, 208, 231, 235), (208, 209, 229, 231), (211, 225, 248, 249), (200, 222, 246, 240), (210, 219, 245, 242), (244, 241, 262, 263), (216, 211, 252, 253), (222, 210, 242, 246), (204, 205, 241, 239), (219, 204, 239, 245), (247, 225, 258, 259), (206, 207, 238, 240), (249, 248, 251, 250), (225, 247, 251, 248), (243, 211, 249, 250), (247, 243, 250, 251), (253, 252, 254, 255), (211, 243, 254, 252), (243, 244, 255, 254), (244, 216, 253, 255), (258, 257, 256, 259), (238, 247, 259, 256), (201, 238, 256, 257), (225, 201, 257, 258), (261, 260, 263, 262), (241, 205, 261, 262), (205, 216, 260, 261), (216, 244, 263, 260), (306, 304, 267, 266), (285, 282, 271, 270), (297, 295, 269, 268), (292, 289, 265, 264), (301, 297, 268, 283), (303, 296, 265, 289), (313, 304, 273, 293), (311, 305, 274, 287), (305, 307, 275, 274), (294, 296, 273, 272), (312, 308, 281, 290), (310, 309, 280, 284), (300, 298, 279, 286), (302, 299, 278, 292), (283, 286, 279, 278), (288, 291, 277, 276), (268, 269, 286, 283), (295, 300, 286, 269), (307, 310, 284, 275), (308, 311, 287, 281), (299, 301, 283, 278), (276, 277, 282, 285), (266, 267, 291, 288), (294, 302, 292, 264), (306, 312, 290, 272), (309, 313, 293, 280), (298, 303, 289, 279), (278, 279, 289, 292), (280, 293, 303, 298), (272, 290, 302, 294), (281, 287, 301, 299), (275, 284, 300, 295), (290, 281, 299, 302), (284, 280, 298, 300), (264, 265, 296, 294), (293, 273, 296, 303), (287, 274, 297, 301), (274, 275, 295, 297), (277, 291, 396, 397), (266, 288, 312, 306), (276, 285, 311, 308), (310, 307, 328, 329), (282, 277, 318, 319), (288, 276, 308, 312), (270, 271, 307, 305), (285, 270, 305, 311), (313, 291, 324, 325), (272, 273, 304, 306), (315, 314, 317, 316), (291, 313, 399, 396), (309, 277, 397, 398), (313, 309, 398, 399), (319, 318, 320, 321), (277, 309, 320, 318), (309, 310, 321, 320), (310, 282, 319, 321), (324, 323, 322, 325), (304, 313, 325, 322), (267, 304, 322, 323), (291, 267, 323, 324), (327, 326, 329, 328), (307, 271, 327, 328), (271, 282, 326, 327), (282, 310, 329, 326), (372, 370, 333, 332), (351, 348, 337, 336), (363, 361, 335, 334), (358, 355, 331, 330), (367, 363, 334, 349), (369, 362, 331, 355), (379, 370, 339, 359), (377, 371, 340, 353), (371, 373, 341, 340), (360, 362, 339, 338), (378, 374, 347, 356), (376, 375, 346, 350), (366, 364, 345, 352), (368, 365, 344, 358), (349, 352, 345, 344), (354, 357, 343, 342), (334, 335, 352, 349), (361, 366, 352, 335), (373, 376, 350, 341), (374, 377, 353, 347), (365, 367, 349, 344), (342, 343, 348, 351), (332, 333, 357, 354), (360, 368, 358, 330), (372, 378, 356, 338), (375, 379, 359, 346), (364, 369, 355, 345), (344, 345, 355, 358), (346, 359, 369, 364), (338, 356, 368, 360), (347, 353, 367, 365), (341, 350, 366, 361), (356, 347, 365, 368), (350, 346, 364, 366), (330, 331, 362, 360), (359, 339, 362, 369), (353, 340, 363, 367), (340, 341, 361, 363), (343, 357, 380, 381), (332, 354, 378, 372), (342, 351, 377, 374), (376, 373, 394, 395), (348, 343, 384, 385), (354, 342, 374, 378), (336, 337, 373, 371), (351, 336, 371, 377), (379, 357, 390, 391), (338, 339, 370, 372), (381, 380, 383, 382), (357, 379, 383, 380), (375, 343, 381, 382), (379, 375, 382, 383), (385, 384, 386, 387), (343, 375, 386, 384), (375, 376, 387, 386), (376, 348, 385, 387), (390, 389, 388, 391), (370, 379, 391, 388), (333, 370, 388, 389), (357, 333, 389, 390), (393, 392, 395, 394), (373, 337, 393, 394), (337, 348, 392, 393), (348, 376, 395, 392), (314, 315, 397, 396), (315, 316, 398, 397), (317, 314, 396, 399), (316, 317, 399, 398), (442, 440, 403, 402), (421, 418, 407, 406), (433, 431, 405, 404), (428, 425, 401, 400), (437, 433, 404, 419), (439, 432, 401, 425), (449, 440, 409, 429), (447, 441, 410, 423), (441, 443, 411, 410), (430, 432, 409, 408), (448, 444, 417, 426), (446, 445, 416, 420), (436, 434, 415, 422), (438, 435, 414, 428), (419, 422, 415, 414), (424, 427, 413, 412), (404, 405, 422, 419), (431, 436, 422, 405), (443, 446, 420, 411), (444, 447, 423, 417), (435, 437, 419, 414), (412, 413, 418, 421), (402, 403, 427, 424), (430, 438, 428, 400), (442, 448, 426, 408), (445, 449, 429, 416), (434, 439, 425, 415), (414, 415, 425, 428), (416, 429, 439, 434), (408, 426, 438, 430), (417, 423, 437, 435), (411, 420, 436, 431), (426, 417, 435, 438), (420, 416, 434, 436), (400, 401, 432, 430), (429, 409, 432, 439), (423, 410, 433, 437), (410, 411, 431, 433), (413, 427, 466, 467), (402, 424, 448, 442), (412, 421, 447, 444), (446, 443, 464, 465), (418, 413, 454, 455), (424, 412, 444, 448), (406, 407, 443, 441), (421, 406, 441, 447), (449, 427, 460, 461), (408, 409, 440, 442), (451, 450, 453, 452), (427, 449, 469, 466), (445, 413, 467, 468), (449, 445, 468, 469), (455, 454, 456, 457), (413, 445, 456, 454), (445, 446, 457, 456), (446, 418, 455, 457), (460, 459, 458, 461), (440, 449, 461, 458), (403, 440, 458, 459), (427, 403, 459, 460), (463, 462, 465, 464), (443, 407, 463, 464), (407, 418, 462, 463), (418, 446, 465, 462), (450, 451, 467, 466), (451, 452, 468, 467), (453, 450, 466, 469), (452, 453, 469, 468), (470, 471, 473, 472), (472, 473, 477, 476), (476, 477, 475, 474), (474, 475, 471, 470), (472, 476, 474, 470), (475, 477, 480, 481), (521, 520, 484, 485), (473, 471, 478, 479), (471, 475, 481, 478), (477, 473, 479, 480), (506, 505, 544, 545), (527, 526, 482, 483), (526, 521, 485, 482), (520, 527, 483, 484), (499, 498, 492, 493), (514, 513, 487, 488), (505, 514, 488, 489), (513, 506, 486, 487), (491, 490, 494, 495), (501, 500, 490, 491), (500, 499, 493, 490), (498, 501, 491, 492), (496, 495, 494, 497), (490, 493, 497, 494), (492, 491, 495, 496), (493, 492, 496, 497), (488, 487, 501, 498), (486, 489, 499, 500), (487, 486, 500, 501), (489, 488, 498, 499), (483, 482, 509, 510), (510, 509, 508, 511), (511, 508, 507, 512), (512, 507, 506, 513), (485, 484, 517, 502), (502, 517, 516, 503), (503, 516, 515, 504), (504, 515, 514, 505), (484, 483, 510, 517), (517, 510, 511, 516), (516, 511, 512, 515), (515, 512, 513, 514), (482, 485, 502, 509), (509, 502, 503, 508), (508, 503, 504, 507), (507, 504, 505, 506), (480, 479, 529, 518), (528, 519, 531, 532), (519, 528, 527, 520), (478, 481, 523, 524), (524, 523, 522, 525), (525, 522, 521, 526), (479, 478, 524, 529), (529, 524, 525, 528), (528, 525, 526, 527), (481, 480, 518, 523), (523, 518, 519, 522), (522, 519, 520, 521), (530, 533, 537, 534), (529, 528, 532, 533), (519, 518, 530, 531), (518, 529, 533, 530), (535, 534, 538, 539), (531, 530, 534, 535), (532, 531, 535, 536), (533, 532, 536, 537), (538, 541, 540, 539), (536, 535, 539, 540), (537, 536, 540, 541), (534, 537, 541, 538), (543, 545, 549, 547), (505, 489, 542, 544), (489, 486, 543, 542), (486, 506, 545, 543), (549, 548, 546, 547), (542, 543, 547, 546), (545, 544, 548, 549), (544, 542, 546, 548), (550, 563, 562), (551, 563, 565), (550, 562, 567), (550, 567, 569), (550, 569, 566), (551, 565, 572), (552, 564, 574), (553, 568, 576), (554, 570, 578), (555, 571, 580), (551, 572, 575), (552, 574, 577), (553, 576, 579), (554, 578, 581), (555, 580, 573), (556, 582, 587), (557, 583, 589), (558, 584, 590), (559, 585, 591), (560, 586, 588), (588, 591, 561), (588, 586, 591), (586, 559, 591), (591, 590, 561), (591, 585, 590), (585, 558, 590), (590, 589, 561), (590, 584, 589), (584, 557, 589), (589, 587, 561), (589, 583, 587), (583, 556, 587), (587, 588, 561), (587, 582, 588), (582, 560, 588), (573, 586, 560), (573, 580, 586), (580, 559, 586), (581, 585, 559), (581, 578, 585), (578, 558, 585), (579, 584, 558), (579, 576, 584), (576, 557, 584), (577, 583, 557), (577, 574, 583), (574, 556, 583), (575, 582, 556), (575, 572, 582), (572, 560, 582), (580, 581, 559), (580, 571, 581), (571, 554, 581), (578, 579, 558), (578, 570, 579), (570, 553, 579), (576, 577, 557), (576, 568, 577), (568, 552, 577), (574, 575, 556), (574, 564, 575), (564, 551, 575), (572, 573, 560), (572, 565, 573), (565, 555, 573), (566, 571, 555), (566, 569, 571), (569, 554, 571), (569, 570, 554), (569, 567, 570), (567, 553, 570), (567, 568, 553), (567, 562, 568), (562, 552, 568), (565, 566, 555), (565, 563, 566), (563, 550, 566), (562, 564, 552), (562, 563, 564), (563, 551, 564), (592, 605, 604), (593, 605, 607), (592, 604, 609), (592, 609, 611), (592, 611, 608), (593, 607, 614), (594, 606, 616), (595, 610, 618), (596, 612, 620), (597, 613, 622), (593, 614, 617), (594, 616, 619), (595, 618, 621), (596, 620, 623), (597, 622, 615), (598, 624, 629), (599, 625, 631), (600, 626, 632), (601, 627, 633), (602, 628, 630), (630, 633, 603), (630, 628, 633), (628, 601, 633), (633, 632, 603), (633, 627, 632), (627, 600, 632), (632, 631, 603), (632, 626, 631), (626, 599, 631), (631, 629, 603), (631, 625, 629), (625, 598, 629), (629, 630, 603), (629, 624, 630), (624, 602, 630), (615, 628, 602), (615, 622, 628), (622, 601, 628), (623, 627, 601), (623, 620, 627), (620, 600, 627), (621, 626, 600), (621, 618, 626), (618, 599, 626), (619, 625, 599), (619, 616, 625), (616, 598, 625), (617, 624, 598), (617, 614, 624), (614, 602, 624), (622, 623, 601), (622, 613, 623), (613, 596, 623), (620, 621, 600), (620, 612, 621), (612, 595, 621), (618, 619, 599), (618, 610, 619), (610, 594, 619), (616, 617, 598), (616, 606, 617), (606, 593, 617), (614, 615, 602), (614, 607, 615), (607, 597, 615), (608, 613, 597), (608, 611, 613), (611, 596, 613), (611, 612, 596), (611, 609, 612), (609, 595, 612), (609, 610, 595), (609, 604, 610), (604, 594, 610), (607, 608, 597), (607, 605, 608), (605, 592, 608), (604, 606, 594), (604, 605, 606), (605, 593, 606), (634, 647, 646), (635, 647, 649), (634, 646, 651), (634, 651, 653), (634, 653, 650), (635, 649, 656), (636, 648, 658), (637, 652, 660), (638, 654, 662), (639, 655, 664), (635, 656, 659), (636, 658, 661), (637, 660, 663), (638, 662, 665), (639, 664, 657), (640, 666, 671), (641, 667, 673), (642, 668, 674), (643, 669, 675), (644, 670, 672), (672, 675, 645), (672, 670, 675), (670, 643, 675), (675, 674, 645), (675, 669, 674), (669, 642, 674), (674, 673, 645), (674, 668, 673), (668, 641, 673), (673, 671, 645), (673, 667, 671), (667, 640, 671), (671, 672, 645), (671, 666, 672), (666, 644, 672), (657, 670, 644), (657, 664, 670), (664, 643, 670), (665, 669, 643), (665, 662, 669), (662, 642, 669), (663, 668, 642), (663, 660, 668), (660, 641, 668), (661, 667, 641), (661, 658, 667), (658, 640, 667), (659, 666, 640), (659, 656, 666), (656, 644, 666), (664, 665, 643), (664, 655, 665), (655, 638, 665), (662, 663, 642), (662, 654, 663), (654, 637, 663), (660, 661, 641), (660, 652, 661), (652, 636, 661), (658, 659, 640), (658, 648, 659), (648, 635, 659), (656, 657, 644), (656, 649, 657), (649, 639, 657), (650, 655, 639), (650, 653, 655), (653, 638, 655), (653, 654, 638), (653, 651, 654), (651, 637, 654), (651, 652, 637), (651, 646, 652), (646, 636, 652), (649, 650, 639), (649, 647, 650), (647, 634, 650), (646, 648, 636), (646, 647, 648), (647, 635, 648), (676, 677, 679, 678), (678, 679, 683, 682), (682, 683, 681, 680), (680, 681, 677, 676), (678, 682, 680, 676), (681, 683, 686, 687), (727, 726, 690, 691), (679, 677, 684, 685), (677, 681, 687, 684), (683, 679, 685, 686), (712, 711, 750, 751), (733, 732, 688, 689), (732, 727, 691, 688), (726, 733, 689, 690), (705, 704, 698, 699), (720, 719, 693, 694), (711, 720, 694, 695), (719, 712, 692, 693), (697, 696, 700, 701), (707, 706, 696, 697), (706, 705, 699, 696), (704, 707, 697, 698), (702, 701, 700, 703), (696, 699, 703, 700), (698, 697, 701, 702), (699, 698, 702, 703), (694, 693, 707, 704), (692, 695, 705, 706), (693, 692, 706, 707), (695, 694, 704, 705), (689, 688, 715, 716), (716, 715, 714, 717), (717, 714, 713, 718), (718, 713, 712, 719), (691, 690, 723, 708), (708, 723, 722, 709), (709, 722, 721, 710), (710, 721, 720, 711), (690, 689, 716, 723), (723, 716, 717, 722), (722, 717, 718, 721), (721, 718, 719, 720), (688, 691, 708, 715), (715, 708, 709, 714), (714, 709, 710, 713), (713, 710, 711, 712), (686, 685, 735, 724), (734, 725, 737, 738), (725, 734, 733, 726), (684, 687, 729, 730), (730, 729, 728, 731), (731, 728, 727, 732), (685, 684, 730, 735), (735, 730, 731, 734), (734, 731, 732, 733), (687, 686, 724, 729), (729, 724, 725, 728), (728, 725, 726, 727), (736, 739, 743, 740), (735, 734, 738, 739), (725, 724, 736, 737), (724, 735, 739, 736), (741, 740, 744, 745), (737, 736, 740, 741), (738, 737, 741, 742), (739, 738, 742, 743), (744, 747, 746, 745), (742, 741, 745, 746), (743, 742, 746, 747), (740, 743, 747, 744), (749, 751, 755, 753), (711, 695, 748, 750), (695, 692, 749, 748), (692, 712, 751, 749), (755, 754, 752, 753), (748, 749, 753, 752), (751, 750, 754, 755), (750, 748, 752, 754), (756, 769, 768), (757, 769, 771), (756, 768, 773), (756, 773, 775), (756, 775, 772), (757, 771, 778), (758, 770, 780), (759, 774, 782), (760, 776, 784), (761, 777, 786), (757, 778, 781), (758, 780, 783), (759, 782, 785), (760, 784, 787), (761, 786, 779), (762, 788, 793), (763, 789, 795), (764, 790, 796), (765, 791, 797), (766, 792, 794), (794, 797, 767), (794, 792, 797), (792, 765, 797), (797, 796, 767), (797, 791, 796), (791, 764, 796), (796, 795, 767), (796, 790, 795), (790, 763, 795), (795, 793, 767), (795, 789, 793), (789, 762, 793), (793, 794, 767), (793, 788, 794), (788, 766, 794), (779, 792, 766), (779, 786, 792), (786, 765, 792), (787, 791, 765), (787, 784, 791), (784, 764, 791), (785, 790, 764), (785, 782, 790), (782, 763, 790), (783, 789, 763), (783, 780, 789), (780, 762, 789), (781, 788, 762), (781, 778, 788), (778, 766, 788), (786, 787, 765), (786, 777, 787), (777, 760, 787), (784, 785, 764), (784, 776, 785), (776, 759, 785), (782, 783, 763), (782, 774, 783), (774, 758, 783), (780, 781, 762), (780, 770, 781), (770, 757, 781), (778, 779, 766), (778, 771, 779), (771, 761, 779), (772, 777, 761), (772, 775, 777), (775, 760, 777), (775, 776, 760), (775, 773, 776), (773, 759, 776), (773, 774, 759), (773, 768, 774), (768, 758, 774), (771, 772, 761), (771, 769, 772), (769, 756, 772), (768, 770, 758), (768, 769, 770), (769, 757, 770), (798, 811, 810), (799, 811, 813), (798, 810, 815), (798, 815, 817), (798, 817, 814), (799, 813, 820), (800, 812, 822), (801, 816, 824), (802, 818, 826), (803, 819, 828), (799, 820, 823), (800, 822, 825), (801, 824, 827), (802, 826, 829), (803, 828, 821), (804, 830, 835), (805, 831, 837), (806, 832, 838), (807, 833, 839), (808, 834, 836), (836, 839, 809), (836, 834, 839), (834, 807, 839), (839, 838, 809), (839, 833, 838), (833, 806, 838), (838, 837, 809), (838, 832, 837), (832, 805, 837), (837, 835, 809), (837, 831, 835), (831, 804, 835), (835, 836, 809), (835, 830, 836), (830, 808, 836), (821, 834, 808), (821, 828, 834), (828, 807, 834), (829, 833, 807), (829, 826, 833), (826, 806, 833), (827, 832, 806), (827, 824, 832), (824, 805, 832), (825, 831, 805), (825, 822, 831), (822, 804, 831), (823, 830, 804), (823, 820, 830), (820, 808, 830), (828, 829, 807), (828, 819, 829), (819, 802, 829), (826, 827, 806), (826, 818, 827), (818, 801, 827), (824, 825, 805), (824, 816, 825), (816, 800, 825), (822, 823, 804), (822, 812, 823), (812, 799, 823), (820, 821, 808), (820, 813, 821), (813, 803, 821), (814, 819, 803), (814, 817, 819), (817, 802, 819), (817, 818, 802), (817, 815, 818), (815, 801, 818), (815, 816, 801), (815, 810, 816), (810, 800, 816), (813, 814, 803), (813, 811, 814), (811, 798, 814), (810, 812, 800), (810, 811, 812), (811, 799, 812), (840, 853, 852), (841, 853, 855), (840, 852, 857), (840, 857, 859), (840, 859, 856), (841, 855, 862), (842, 854, 864), (843, 858, 866), (844, 860, 868), (845, 861, 870), (841, 862, 865), (842, 864, 867), (843, 866, 869), (844, 868, 871), (845, 870, 863), (846, 872, 877), (847, 873, 879), (848, 874, 880), (849, 875, 881), (850, 876, 878), (878, 881, 851), (878, 876, 881), (876, 849, 881), (881, 880, 851), (881, 875, 880), (875, 848, 880), (880, 879, 851), (880, 874, 879), (874, 847, 879), (879, 877, 851), (879, 873, 877), (873, 846, 877), (877, 878, 851), (877, 872, 878), (872, 850, 878), (863, 876, 850), (863, 870, 876), (870, 849, 876), (871, 875, 849), (871, 868, 875), (868, 848, 875), (869, 874, 848), (869, 866, 874), (866, 847, 874), (867, 873, 847), (867, 864, 873), (864, 846, 873), (865, 872, 846), (865, 862, 872), (862, 850, 872), (870, 871, 849), (870, 861, 871), (861, 844, 871), (868, 869, 848), (868, 860, 869), (860, 843, 869), (866, 867, 847), (866, 858, 867), (858, 842, 867), (864, 865, 846), (864, 854, 865), (854, 841, 865), (862, 863, 850), (862, 855, 863), (855, 845, 863), (856, 861, 845), (856, 859, 861), (859, 844, 861), (859, 860, 844), (859, 857, 860), (857, 843, 860), (857, 858, 843), (857, 852, 858), (852, 842, 858), (855, 856, 845), (855, 853, 856), (853, 840, 856), (852, 854, 842), (852, 853, 854), (853, 841, 854), (882, 883, 885, 884), (884, 885, 889, 888), (888, 889, 887, 886), (886, 887, 883, 882), (884, 888, 886, 882), (889, 885, 883, 887), (890, 891, 893, 892), (892, 893, 897, 896), (896, 897, 895, 894), (894, 895, 891, 890), (892, 896, 894, 890), (897, 893, 891, 895), (898, 899, 901, 900), (900, 901, 905, 904), (904, 905, 903, 902), (902, 903, 899, 898), (900, 904, 902, 898), (905, 901, 899, 903), (906, 907, 909, 908), (908, 909, 913, 912), (912, 913, 911, 910), (910, 911, 907, 906), (908, 912, 910, 906), (913, 909, 907, 911), (914, 915, 917, 916), (916, 917, 921, 920), (920, 921, 919, 918), (918, 919, 915, 914), (916, 920, 918, 914), (921, 917, 915, 919), (922, 923, 925, 924), (924, 925, 929, 928), (928, 929, 927, 926), (926, 927, 923, 922), (924, 928, 926, 922), (929, 925, 923, 927), (930, 931, 933, 932), (932, 933, 937, 936), (936, 937, 935, 934), (934, 935, 931, 930), (932, 936, 934, 930), (937, 933, 931, 935), (938, 939, 941, 940), (940, 941, 945, 944), (944, 945, 943, 942), (942, 943, 939, 938), (940, 944, 942, 938), (945, 941, 939, 943), (946, 947, 949, 948), (948, 949, 953, 952), (952, 953, 951, 950), (950, 951, 947, 946), (948, 952, 950, 946), (953, 949, 947, 951), (954, 955, 957, 956), (956, 957, 961, 960), (960, 961, 959, 958), (958, 959, 955, 954), (956, 960, 958, 954), (961, 957, 955, 959), (962, 963, 965, 964), (964, 965, 969, 968), (968, 969, 967, 966), (966, 967, 963, 962), (964, 968, 966, 962), (969, 965, 963, 967), (970, 971, 973, 972), (972, 973, 977, 976), (976, 977, 975, 974), (974, 975, 971, 970), (972, 976, 974, 970), (977, 973, 971, 975), (978, 979, 981, 980), (980, 981, 985, 984), (984, 985, 983, 982), (982, 983, 979, 978), (980, 984, 982, 978), (985, 981, 979, 983), (986, 987, 989, 988), (988, 989, 993, 992), (992, 993, 991, 990), (990, 991, 987, 986), (988, 992, 990, 986), (993, 989, 987, 991), (994, 995, 997, 996), (996, 997, 1001, 1000), (1000, 1001, 999, 998), (998, 999, 995, 994), (996, 1000, 998, 994), (1001, 997, 995, 999), (1002, 1003, 1005, 1004), (1004, 1005, 1009, 1008), (1008, 1009, 1007, 1006), (1006, 1007, 1003, 1002), (1004, 1008, 1006, 1002), (1009, 1005, 1003, 1007), (1010, 1011, 1013, 1012), (1012, 1013, 1017, 1016), (1016, 1017, 1015, 1014), (1014, 1015, 1011, 1010), (1012, 1016, 1014, 1010), (1017, 1013, 1011, 1015), (1018, 1019, 1021, 1020), (1020, 1021, 1025, 1024), (1024, 1025, 1023, 1022), (1022, 1023, 1019, 1018), (1020, 1024, 1022, 1018), (1025, 1021, 1019, 1023), (1026, 1027, 1029, 1028), (1028, 1029, 1033, 1032), (1032, 1033, 1031, 1030), (1030, 1031, 1027, 1026), (1028, 1032, 1030, 1026), (1033, 1029, 1027, 1031), (1034, 1035, 1037, 1036), (1036, 1037, 1041, 1040), (1040, 1041, 1039, 1038), (1038, 1039, 1035, 1034), (1036, 1040, 1038, 1034), (1041, 1037, 1035, 1039), (1042, 1043, 1045, 1044), (1044, 1045, 1049, 1048), (1048, 1049, 1047, 1046), (1046, 1047, 1043, 1042), (1044, 1048, 1046, 1042), (1049, 1045, 1043, 1047), (1050, 1051, 1053, 1052), (1052, 1053, 1057, 1056), (1056, 1057, 1055, 1054), (1054, 1055, 1051, 1050), (1052, 1056, 1054, 1050), (1057, 1053, 1051, 1055), (1058, 1059, 1061, 1060), (1060, 1061, 1065, 1064), (1064, 1065, 1063, 1062), (1062, 1063, 1059, 1058), (1060, 1064, 1062, 1058), (1065, 1061, 1059, 1063), (1066, 1067, 1069, 1068), (1068, 1069, 1073, 1072), (1072, 1073, 1071, 1070), (1070, 1071, 1067, 1066), (1068, 1072, 1070, 1066), (1073, 1069, 1067, 1071), (1074, 1075, 1077, 1076), (1076, 1077, 1081, 1080), (1080, 1081, 1079, 1078), (1078, 1079, 1075, 1074), (1076, 1080, 1078, 1074), (1081, 1077, 1075, 1079), (1082, 1083, 1085, 1084), (1084, 1085, 1089, 1088), (1088, 1089, 1087, 1086), (1086, 1087, 1083, 1082), (1084, 1088, 1086, 1082), (1089, 1085, 1083, 1087), (1090, 1091, 1093, 1092), (1092, 1093, 1097, 1096), (1096, 1097, 1095, 1094), (1094, 1095, 1091, 1090), (1092, 1096, 1094, 1090), (1097, 1093, 1091, 1095), (1098, 1099, 1101, 1100), (1100, 1101, 1105, 1104), (1104, 1105, 1103, 1102), (1102, 1103, 1099, 1098), (1100, 1104, 1102, 1098), (1105, 1101, 1099, 1103), (1106, 1107, 1109, 1108), (1108, 1109, 1113, 1112), (1112, 1113, 1111, 1110), (1110, 1111, 1107, 1106), (1108, 1112, 1110, 1106), (1113, 1109, 1107, 1111), (1114, 1115, 1117, 1116), (1116, 1117, 1121, 1120), (1120, 1121, 1119, 1118), (1118, 1119, 1115, 1114), (1116, 1120, 1118, 1114), (1121, 1117, 1115, 1119), (1122, 1123, 1125, 1124), (1124, 1125, 1129, 1128), (1128, 1129, 1127, 1126), (1126, 1127, 1123, 1122), (1124, 1128, 1126, 1122), (1129, 1125, 1123, 1127), (1135, 1132, 1134), (1133, 1130, 1132), (1134, 1130, 1131), (1130, 1133, 1135, 1131), (1135, 1133, 1132), (1134, 1132, 1130), (1134, 1131, 1135), (1141, 1138, 1140), (1139, 1136, 1138), (1140, 1136, 1137), (1136, 1139, 1141, 1137), (1141, 1139, 1138), (1140, 1138, 1136), (1140, 1137, 1141)])
me_cube_001.use_remesh_preserve_volume = False
me_cube_001.use_remesh_preserve_attributes = False
me_cube_001.use_mirror_vertex_groups = False
me_cube_001.update()

# ---- objects
ob_cube = bpy.data.objects.new('Cube', me_cube_001)

# ---- transforms, parenting, visibility, modifiers, constraints
ob_cube.location = (0.0, 0.0, 0.0)
ob_cube.lineart.crease_threshold = 0.0

# ---- collection membership
col_collection_1.objects.link(ob_cube)

# ---- scene / render settings (as saved in the file)
scene.frame_start = 1; scene.frame_end = 250; scene.frame_set(2)
scene.render.engine = 'BLENDER_EEVEE_NEXT'
scene.render.resolution_percentage = 50
scene.render.dither_intensity = 0.0
scene.cycles.use_denoising = False
scene.cycles.samples = 128
scene.cycles.sampling_pattern = 'TABULATED_SOBOL'
scene.cycles.light_sampling_threshold = 0.0
scene.cycles.use_adaptive_sampling = False
scene.cycles.use_light_tree = False
scene.cycles.blur_glossy = 0.0
scene.cycles.sample_clamp_indirect = 0.0
scene.view_settings.view_transform = 'Standard'
bpy.context.view_layer.update()

# ---- added for rendering (the .blend has no active camera and no usable light): camera, sun
cam_auto = bpy.data.cameras.new('AutoCamera')
cam_auto.lens = 50.0
cam_auto.sensor_width = 36.0
cam_auto.clip_end = 7843.04
ob_auto_camera = bpy.data.objects.new('AutoCamera', cam_auto)
scene.collection.objects.link(ob_auto_camera)
ob_auto_camera.location = (391.785, -575.572, 399.462)
ob_auto_camera.rotation_euler = (1.09748, -7.21219e-08, 0.694738)
scene.camera = ob_auto_camera
light_auto_sun = bpy.data.lights.new('AutoSun', 'SUN')
light_auto_sun.energy = 3.0
light_auto_sun.angle = 0.0523599
ob_auto_sun = bpy.data.objects.new('AutoSun', light_auto_sun)
scene.collection.objects.link(ob_auto_sun)
ob_auto_sun.rotation_euler = (0.872665, 0.174533, 0.523599)
bpy.context.view_layer.update()
